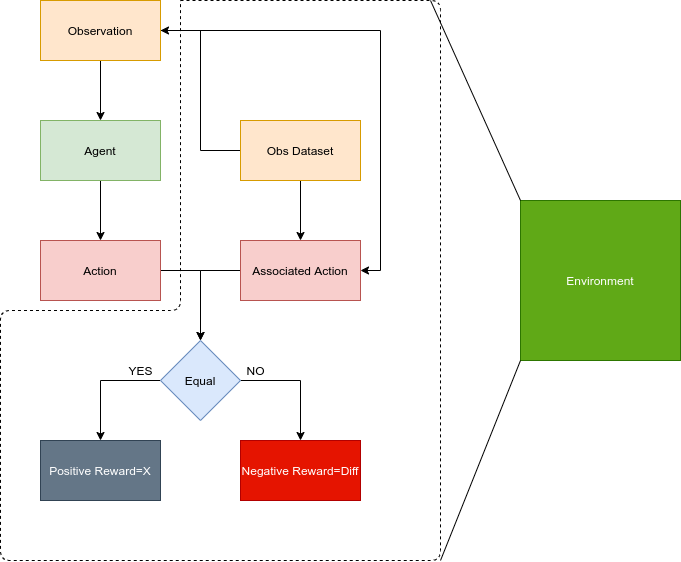

The diagram above was exported from draw.io. Its source (the exported page's mxGraphModel, read from the mxfile embedded in the PNG):
<mxGraphModel dx="1422" dy="773" grid="1" gridSize="10" guides="1" tooltips="1" connect="1" arrows="1" fold="1" page="1" pageScale="1" pageWidth="1654" pageHeight="1169" math="0" shadow="0">
  <root>
    <mxCell id="0" />
    <mxCell id="1" parent="0" />
    <mxCell id="1_U-b1iSrRXvlZmqfzWv-3" style="edgeStyle=orthogonalEdgeStyle;rounded=0;orthogonalLoop=1;jettySize=auto;html=1;entryX=0.5;entryY=0;entryDx=0;entryDy=0;" parent="1" source="1_U-b1iSrRXvlZmqfzWv-1" target="1_U-b1iSrRXvlZmqfzWv-2" edge="1">
      <mxGeometry relative="1" as="geometry" />
    </mxCell>
    <mxCell id="1_U-b1iSrRXvlZmqfzWv-9" style="edgeStyle=orthogonalEdgeStyle;rounded=0;orthogonalLoop=1;jettySize=auto;html=1;entryX=1;entryY=0.5;entryDx=0;entryDy=0;" parent="1" source="1_U-b1iSrRXvlZmqfzWv-1" target="1_U-b1iSrRXvlZmqfzWv-8" edge="1">
      <mxGeometry relative="1" as="geometry" />
    </mxCell>
    <mxCell id="1_U-b1iSrRXvlZmqfzWv-1" value="Observation" style="rounded=0;whiteSpace=wrap;html=1;fillColor=#ffe6cc;strokeColor=#d79b00;" parent="1" vertex="1">
      <mxGeometry x="240" y="40" width="120" height="60" as="geometry" />
    </mxCell>
    <mxCell id="1_U-b1iSrRXvlZmqfzWv-7" style="edgeStyle=orthogonalEdgeStyle;rounded=0;orthogonalLoop=1;jettySize=auto;html=1;entryX=0.5;entryY=0;entryDx=0;entryDy=0;" parent="1" source="1_U-b1iSrRXvlZmqfzWv-2" target="1_U-b1iSrRXvlZmqfzWv-6" edge="1">
      <mxGeometry relative="1" as="geometry" />
    </mxCell>
    <mxCell id="1_U-b1iSrRXvlZmqfzWv-2" value="Agent" style="rounded=0;whiteSpace=wrap;html=1;fillColor=#d5e8d4;strokeColor=#82b366;" parent="1" vertex="1">
      <mxGeometry x="240" y="160" width="120" height="60" as="geometry" />
    </mxCell>
    <mxCell id="1_U-b1iSrRXvlZmqfzWv-5" style="edgeStyle=orthogonalEdgeStyle;rounded=0;orthogonalLoop=1;jettySize=auto;html=1;entryX=1;entryY=0.5;entryDx=0;entryDy=0;" parent="1" source="1_U-b1iSrRXvlZmqfzWv-4" target="1_U-b1iSrRXvlZmqfzWv-1" edge="1">
      <mxGeometry relative="1" as="geometry" />
    </mxCell>
    <mxCell id="1_U-b1iSrRXvlZmqfzWv-10" style="edgeStyle=orthogonalEdgeStyle;rounded=0;orthogonalLoop=1;jettySize=auto;html=1;" parent="1" source="1_U-b1iSrRXvlZmqfzWv-4" target="1_U-b1iSrRXvlZmqfzWv-8" edge="1">
      <mxGeometry relative="1" as="geometry" />
    </mxCell>
    <mxCell id="1_U-b1iSrRXvlZmqfzWv-4" value="Obs Dataset" style="rounded=0;whiteSpace=wrap;html=1;fillColor=#ffe6cc;strokeColor=#d79b00;" parent="1" vertex="1">
      <mxGeometry x="440" y="160" width="120" height="60" as="geometry" />
    </mxCell>
    <mxCell id="1_U-b1iSrRXvlZmqfzWv-12" style="edgeStyle=orthogonalEdgeStyle;rounded=0;orthogonalLoop=1;jettySize=auto;html=1;" parent="1" source="1_U-b1iSrRXvlZmqfzWv-6" edge="1">
      <mxGeometry relative="1" as="geometry">
        <mxPoint x="400" y="380" as="targetPoint" />
      </mxGeometry>
    </mxCell>
    <mxCell id="1_U-b1iSrRXvlZmqfzWv-6" value="Action" style="rounded=0;whiteSpace=wrap;html=1;fillColor=#f8cecc;strokeColor=#b85450;" parent="1" vertex="1">
      <mxGeometry x="240" y="280" width="120" height="60" as="geometry" />
    </mxCell>
    <mxCell id="1_U-b1iSrRXvlZmqfzWv-13" style="edgeStyle=orthogonalEdgeStyle;rounded=0;orthogonalLoop=1;jettySize=auto;html=1;" parent="1" source="1_U-b1iSrRXvlZmqfzWv-8" edge="1">
      <mxGeometry relative="1" as="geometry">
        <mxPoint x="400" y="380" as="targetPoint" />
      </mxGeometry>
    </mxCell>
    <mxCell id="1_U-b1iSrRXvlZmqfzWv-8" value="Associated Action" style="rounded=0;whiteSpace=wrap;html=1;fillColor=#f8cecc;strokeColor=#b85450;" parent="1" vertex="1">
      <mxGeometry x="440" y="280" width="120" height="60" as="geometry" />
    </mxCell>
    <mxCell id="1_U-b1iSrRXvlZmqfzWv-16" style="edgeStyle=orthogonalEdgeStyle;rounded=0;orthogonalLoop=1;jettySize=auto;html=1;exitX=0;exitY=0.5;exitDx=0;exitDy=0;entryX=0.5;entryY=0;entryDx=0;entryDy=0;" parent="1" source="1_U-b1iSrRXvlZmqfzWv-11" target="1_U-b1iSrRXvlZmqfzWv-15" edge="1">
      <mxGeometry relative="1" as="geometry" />
    </mxCell>
    <mxCell id="1_U-b1iSrRXvlZmqfzWv-18" style="edgeStyle=orthogonalEdgeStyle;rounded=0;orthogonalLoop=1;jettySize=auto;html=1;entryX=0.5;entryY=0;entryDx=0;entryDy=0;" parent="1" source="1_U-b1iSrRXvlZmqfzWv-11" target="1_U-b1iSrRXvlZmqfzWv-17" edge="1">
      <mxGeometry relative="1" as="geometry">
        <Array as="points">
          <mxPoint x="500" y="420" />
        </Array>
      </mxGeometry>
    </mxCell>
    <mxCell id="1_U-b1iSrRXvlZmqfzWv-11" value="Equal" style="rhombus;whiteSpace=wrap;html=1;fillColor=#dae8fc;strokeColor=#6c8ebf;" parent="1" vertex="1">
      <mxGeometry x="360" y="380" width="80" height="80" as="geometry" />
    </mxCell>
    <mxCell id="1_U-b1iSrRXvlZmqfzWv-15" value="Positive Reward=X" style="rounded=0;whiteSpace=wrap;html=1;fillColor=#647687;strokeColor=#314354;fontColor=#ffffff;" parent="1" vertex="1">
      <mxGeometry x="240" y="480" width="120" height="60" as="geometry" />
    </mxCell>
    <mxCell id="1_U-b1iSrRXvlZmqfzWv-17" value="Negative Reward=Diff" style="rounded=0;whiteSpace=wrap;html=1;fillColor=#e51400;strokeColor=#B20000;fontColor=#ffffff;" parent="1" vertex="1">
      <mxGeometry x="440" y="480" width="120" height="60" as="geometry" />
    </mxCell>
    <mxCell id="1_U-b1iSrRXvlZmqfzWv-19" value="Environment" style="rounded=0;whiteSpace=wrap;html=1;fillColor=#60a917;strokeColor=#2D7600;fontColor=#ffffff;" parent="1" vertex="1">
      <mxGeometry x="720" y="240" width="160" height="160" as="geometry" />
    </mxCell>
    <mxCell id="1_U-b1iSrRXvlZmqfzWv-20" value="" style="endArrow=none;dashed=1;html=1;" parent="1" edge="1">
      <mxGeometry width="50" height="50" relative="1" as="geometry">
        <mxPoint x="380" y="40" as="sourcePoint" />
        <mxPoint x="380" y="40" as="targetPoint" />
        <Array as="points">
          <mxPoint x="640" y="40" />
          <mxPoint x="640" y="600" />
          <mxPoint x="200" y="600" />
          <mxPoint x="200" y="350" />
          <mxPoint x="380" y="350" />
        </Array>
      </mxGeometry>
    </mxCell>
    <mxCell id="1_U-b1iSrRXvlZmqfzWv-21" value="" style="endArrow=none;html=1;entryX=0;entryY=0;entryDx=0;entryDy=0;" parent="1" target="1_U-b1iSrRXvlZmqfzWv-19" edge="1">
      <mxGeometry width="50" height="50" relative="1" as="geometry">
        <mxPoint x="630" y="40" as="sourcePoint" />
        <mxPoint x="720" y="40" as="targetPoint" />
      </mxGeometry>
    </mxCell>
    <mxCell id="1_U-b1iSrRXvlZmqfzWv-22" value="" style="endArrow=none;html=1;entryX=0;entryY=1;entryDx=0;entryDy=0;" parent="1" target="1_U-b1iSrRXvlZmqfzWv-19" edge="1">
      <mxGeometry width="50" height="50" relative="1" as="geometry">
        <mxPoint x="640" y="600" as="sourcePoint" />
        <mxPoint x="750" y="550" as="targetPoint" />
      </mxGeometry>
    </mxCell>
    <mxCell id="1_U-b1iSrRXvlZmqfzWv-23" value="NO" style="text;html=1;align=center;verticalAlign=middle;resizable=0;points=[];autosize=1;strokeColor=none;" parent="1" vertex="1">
      <mxGeometry x="440" y="400" width="30" height="20" as="geometry" />
    </mxCell>
    <mxCell id="1_U-b1iSrRXvlZmqfzWv-24" value="YES" style="text;html=1;align=center;verticalAlign=middle;resizable=0;points=[];autosize=1;strokeColor=none;" parent="1" vertex="1">
      <mxGeometry x="320" y="400" width="40" height="20" as="geometry" />
    </mxCell>
  </root>
</mxGraphModel>